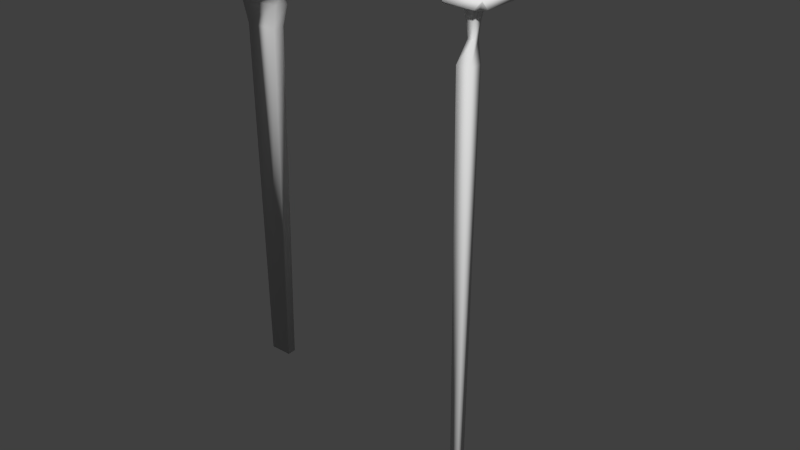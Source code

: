 # Source: 5testColumns.blend  (saved by Blender 2.76.0; exported with 4.5.12 LTS)
import bpy
from mathutils import Matrix  # noqa: F401  (used for matrix-valued properties, if any)

bpy.ops.wm.read_factory_settings(use_empty=True)
scene = bpy.context.scene
scene.name = 'Scene'

# ---- collections
col_collection_1 = bpy.data.collections.new('Collection 1'); scene.collection.children.link(col_collection_1)

# ---- world
world_world = bpy.data.worlds.new('World'); scene.world = world_world
world_world.color = (0.05088, 0.05088, 0.05088)
world_world.use_sun_shadow = False
world_world.sun_shadow_jitter_overblur = 0.0
world_world.cycles.sampling_method = 'MANUAL'
world_world.cycles.sample_map_resolution = 256

# ---- meshes
me_cube_002 = bpy.data.meshes.new('Cube.002')
me_cube_002.from_pydata([(-0.3918, -0.3918, -39.04), (-0.6357, -0.6357, 0.2167), (-0.3918, 0.3918, -39.04), (-0.6357, 0.6357, 0.2167), (0.3918, -0.3918, -39.04), (0.6357, -0.6357, 0.2167), (0.3918, 0.3918, -39.04), (0.6357, 0.6357, 0.2167), (-0.2754, 0.2089, 2.045), (-0.2754, 0.7598, 2.045), (0.2754, 0.7598, 2.045), (0.2754, 0.2089, 2.045), (-0.3833, 0.101, 3.406), (-0.3833, 0.8677, 3.406), (0.3833, 0.8677, 3.406), (0.3833, 0.101, 3.406), (-0.5546, -0.07022, 4.337), (-0.5546, 1.039, 4.337), (0.5546, 1.039, 4.337), (0.5546, -0.07022, 4.337), (-1.733, -0.9925, 4.593), (-1.733, 3.684, 4.593), (1.733, 3.684, 4.593), (1.733, -0.9925, 5.406), (1.135, 3.684, 5.406), (1.733, 3.086, 5.406), (1.733, 3.684, 4.808), (-1.063, 3.684, 5.406), (-1.733, 3.684, 4.736), (-1.733, 3.015, 5.406), (1.2, -0.5757, 4.477), (1.733, -0.3064, 4.593), (1.733, -0.9925, 5.279), (1.047, -0.9925, 4.593), (-1.733, -0.3582, 5.406), (-1.733, -0.9925, 4.772), (-1.099, -0.9925, 5.406)], [], [(1, 3, 2, 0), (3, 7, 6, 2), (7, 5, 4, 6), (5, 1, 0, 4), (0, 2, 6, 4), (5, 7, 10, 11), (11, 10, 14, 15), (3, 1, 8, 9), (1, 5, 11, 8), (7, 3, 9, 10), (15, 14, 18, 19), (9, 8, 12, 13), (8, 11, 15, 12), (10, 9, 13, 14), (13, 12, 16, 17), (12, 15, 19, 16), (14, 13, 17, 18), (18, 17, 21, 22), (21, 20, 35, 34, 29, 28), (22, 21, 28, 27, 24, 26), (32, 31, 22, 26, 25, 23), (17, 16, 20, 21), (16, 19, 30, 33, 20), (24, 25, 26), (27, 28, 29), (20, 33, 32, 23, 36, 35), (30, 31, 32, 33), (19, 18, 22, 31, 30), (34, 35, 36), (34, 36, 23, 25, 24, 27, 29)])
me_cube_002.polygons.foreach_set('use_smooth', [True] * 30)
me_cube_002.use_remesh_preserve_volume = False
me_cube_002.use_remesh_preserve_attributes = False
me_cube_002.use_mirror_vertex_groups = False
me_cube_002.update()
me_cube_001 = bpy.data.meshes.new('Cube.001')
me_cube_001.from_pydata([(-1.0, -1.0, -1.0), (-0.6673, 0.2281, -1.212), (-0.6673, 0.2281, 1.212), (1.0, -1.0, -1.0), (0.6673, 0.2281, -1.212), (-0.4498, 0.6043, -0.987), (0.6367, 0.6043, 0.987), (0.6367, 0.6043, -0.987), (-0.7228, 0.02343, -1.177), (-0.9446, -0.7953, -1.035), (0.9446, -0.7953, -1.035), (0.7228, 0.02343, -1.177), (-0.6396, -1.0, -1.0), (0.6396, -1.0, -1.0), (-0.6042, -0.7953, -1.035), (0.6042, -0.7953, -1.035), (-0.201, -0.9604, -2.832), (0.5542, -0.9604, -2.832), (-0.1801, -0.8395, -2.853), (0.5333, -0.8395, -2.853), (-0.112, -0.9485, -4.693), (0.4652, -0.9485, -4.693), (-0.096, -0.8561, -4.709), (0.4492, -0.8561, -4.709), (-0.02848, -0.938, -33.45), (0.3817, -0.938, -33.45), (-0.01711, -0.8723, -33.46), (0.3703, -0.8723, -33.46), (0.7419, -1.0, 1.0), (1.0, -1.0, 0.7419), (0.9334, -0.7542, 1.043), (-0.02343, -1.0, 1.0), (-0.7482, -0.07027, 1.161), (-1.0, -1.0, 0.02343), (-0.4514, 1.044, 0.7488), (-0.4122, 1.08, 0.6897), (-0.4122, 1.08, -0.6897), (-0.4514, 1.044, -0.7488), (0.3729, 1.044, 0.7488), (0.3116, 1.08, 0.6897), (0.3729, 1.044, -0.7488), (0.3116, 1.08, -0.6897), (0.7754, -0.1709, 1.143), (0.6673, 0.2281, 0.7933), (0.6381, 0.5867, 0.9975), (0.2482, 0.2281, 1.212), (-0.4498, 0.6043, 0.7598), (-0.5507, 0.4297, 1.092), (-0.2226, 0.6043, 0.987), (-0.4505, 0.804, 0.8787)], [], [(43, 42, 30, 29, 3, 10, 11, 4), (6, 7, 40, 38), (49, 48, 6, 38, 34), (5, 46, 49, 34, 37), (4, 1, 5, 7), (2, 45, 44, 6, 48, 47), (7, 5, 37, 40), (35, 39, 41, 36), (13, 15, 10, 3), (9, 8, 11, 10, 15, 14), (44, 43, 4, 7, 6), (33, 32, 2, 1, 8, 9, 0), (8, 1, 4, 11), (0, 9, 14, 12), (12, 14, 18, 16), (16, 18, 22, 20), (15, 13, 17, 19), (14, 15, 19, 18), (13, 12, 16, 17), (23, 21, 25, 27), (17, 16, 20, 21), (19, 17, 21, 23), (18, 19, 23, 22), (24, 26, 27, 25), (22, 23, 27, 26), (20, 22, 26, 24), (21, 20, 24, 25), (28, 29, 30), (31, 32, 33), (29, 28, 31, 33, 0, 12, 13, 3), (35, 36, 37, 34), (34, 38, 39, 35), (38, 40, 41, 39), (40, 37, 36, 41), (42, 43, 44, 45), (28, 30, 42, 45, 2, 32, 31), (46, 47, 48, 49), (1, 2, 47, 46, 5)])
me_cube_001.polygons.foreach_set('use_smooth', [True] * 38)
me_cube_001.use_remesh_preserve_volume = False
me_cube_001.use_remesh_preserve_attributes = False
me_cube_001.use_mirror_vertex_groups = False
me_cube_001.update()

# ---- objects
ob_cube_001 = bpy.data.objects.new('Cube.001', me_cube_002)
ob_cube = bpy.data.objects.new('Cube', me_cube_001)

# ---- transforms, parenting, visibility, modifiers, constraints
ob_cube_001.location = (3.776, 0.0, 0.3866)
ob_cube_001.scale = (0.3442, 0.3442, 0.3442)
ob_cube_001.lineart.crease_threshold = 0.0
ob_cube.location = (0.0, 0.0, 3.086)
ob_cube.scale = (1.457, 3.756, 0.3198)
ob_cube.lineart.crease_threshold = 0.0

# ---- collection membership
col_collection_1.objects.link(ob_cube_001)
col_collection_1.objects.link(ob_cube)

# ---- scene / render settings (as saved in the file)
scene.frame_start = 1; scene.frame_end = 250; scene.frame_set(1)
scene.render.engine = 'BLENDER_EEVEE_NEXT'
scene.render.resolution_percentage = 50
scene.render.dither_intensity = 0.0
scene.cycles.use_denoising = False
scene.cycles.samples = 10
scene.cycles.sampling_pattern = 'TABULATED_SOBOL'
scene.cycles.light_sampling_threshold = 0.0
scene.cycles.use_adaptive_sampling = False
scene.cycles.use_light_tree = False
scene.cycles.blur_glossy = 0.0
scene.cycles.pixel_filter_type = 'GAUSSIAN'
scene.cycles.sample_clamp_indirect = 0.0
scene.view_settings.view_transform = 'Standard'
bpy.context.view_layer.update()

# ---- added for rendering (the .blend has no active camera and no usable light): camera, sun
cam_auto = bpy.data.cameras.new('AutoCamera')
cam_auto.lens = 50.0
cam_auto.sensor_width = 36.0
cam_auto.clip_end = 1000.0
ob_auto_camera = bpy.data.objects.new('AutoCamera', cam_auto)
scene.collection.objects.link(ob_auto_camera)
ob_auto_camera.location = (19.2115, -21.1538, 9.41271)
ob_auto_camera.rotation_euler = (1.09748, -7.21219e-08, 0.694738)
scene.camera = ob_auto_camera
light_auto_sun = bpy.data.lights.new('AutoSun', 'SUN')
light_auto_sun.energy = 3.0
light_auto_sun.angle = 0.0523599
ob_auto_sun = bpy.data.objects.new('AutoSun', light_auto_sun)
scene.collection.objects.link(ob_auto_sun)
ob_auto_sun.rotation_euler = (0.872665, 0.174533, 0.523599)
bpy.context.view_layer.update()
